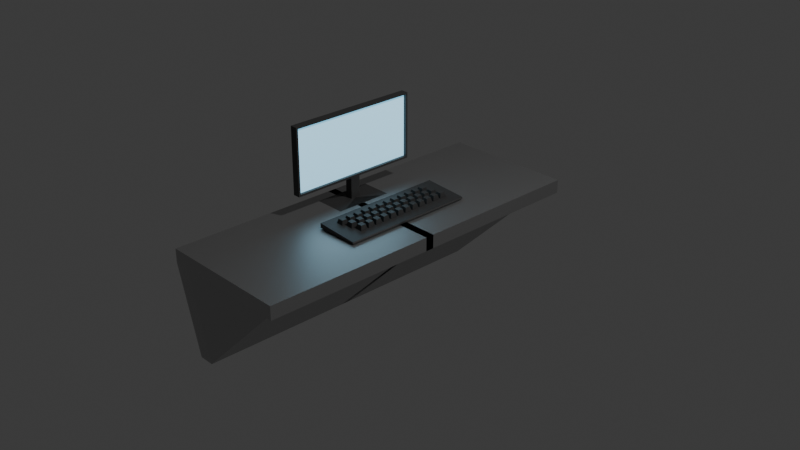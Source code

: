 # Source: pc.blend  (saved by Blender 4.2.66; exported with 4.5.12 LTS)
import bpy
from mathutils import Matrix  # noqa: F401  (used for matrix-valued properties, if any)

bpy.ops.wm.read_factory_settings(use_empty=True)
scene = bpy.context.scene
scene.name = 'Scene'

# ---- collections
col_collection = bpy.data.collections.new('Collection'); scene.collection.children.link(col_collection)

# ---- materials (node trees are filled in below, after node groups)
mat_metal = bpy.data.materials.new('metal')
mat_black = bpy.data.materials.new('black')
mat_screen = bpy.data.materials.new('screen')

# ---- material node trees
mat_metal.use_nodes = True; mat_metal.node_tree.nodes.clear()
_N = mat_metal.node_tree.nodes; _L = mat_metal.node_tree.links
n0 = _N.new('ShaderNodeBsdfPrincipled'); n0.name = 'Principled BSDF'; n0.location = (10, 300)
n0.inputs[0].default_value = (0.5137, 0.5137, 0.5137, 1.0)
n0.inputs[1].default_value = 1.0
n1 = _N.new('ShaderNodeOutputMaterial'); n1.name = 'Material Output'; n1.location = (300, 300)
_L.new(n0.outputs[0], n1.inputs[0])
n1.is_active_output = True
mat_black.use_nodes = True; mat_black.node_tree.nodes.clear()
_N = mat_black.node_tree.nodes; _L = mat_black.node_tree.links
n0 = _N.new('ShaderNodeBsdfPrincipled'); n0.name = 'Principled BSDF'; n0.location = (10, 300)
n0.inputs[0].default_value = (0.04023, 0.04023, 0.04023, 1.0)
n1 = _N.new('ShaderNodeOutputMaterial'); n1.name = 'Material Output'; n1.location = (300, 300)
_L.new(n0.outputs[0], n1.inputs[0])
n1.is_active_output = True
mat_screen.use_nodes = True; mat_screen.node_tree.nodes.clear()
_N = mat_screen.node_tree.nodes; _L = mat_screen.node_tree.links
n0 = _N.new('ShaderNodeBsdfPrincipled'); n0.name = 'Principled BSDF'; n0.location = (10, 300)
n0.inputs[27].default_value = (0.235, 0.7042, 1.0, 1.0)
n0.inputs[28].default_value = 1.0
n1 = _N.new('ShaderNodeOutputMaterial'); n1.name = 'Material Output'; n1.location = (300, 300)
_L.new(n0.outputs[0], n1.inputs[0])
n1.is_active_output = True

# ---- world
world_world = bpy.data.worlds.new('World'); scene.world = world_world
world_world.use_nodes = True; world_world.node_tree.nodes.clear()
_N = world_world.node_tree.nodes; _L = world_world.node_tree.links
n0 = _N.new('ShaderNodeOutputWorld'); n0.name = 'World Output'; n0.location = (300, 300)
n1 = _N.new('ShaderNodeBackground'); n1.name = 'Background'; n1.location = (10, 300)
n1.inputs[0].default_value = (0.05088, 0.05088, 0.05088, 1.0)
_L.new(n1.outputs[0], n0.inputs[0])
n0.is_active_output = True
world_world.color = (0.05088, 0.05088, 0.05088)
world_world.sun_shadow_jitter_overblur = 0.0

# ---- cameras
cam_camera = bpy.data.cameras.new('Camera')
cam_camera.clip_end = 100.0
cam_camera.ortho_scale = 7.314

# ---- lights
light_light = bpy.data.lights.new('Light', 'POINT')
light_light.energy = 1000.0
light_light.shadow_soft_size = 0.1

# ---- meshes
me_plane = bpy.data.meshes.new('Plane')
me_plane.from_pydata([(-0.02122, -1.963, 1.317), (1.469, -1.963, 1.317), (-0.02122, 0.04701, 1.317), (1.469, 0.04701, 1.317), (-0.02122, 0.04701, -0.000131), (-0.02122, -1.963, 1.166), (1.469, -1.963, 1.166), (1.469, 0.04701, 1.166), (-0.02122, -1.787, 1.317), (1.469, -1.787, 1.317), (-0.02122, -1.787, -0.000131), (1.469, -1.787, 1.166), (0.1579, -1.963, 1.317), (0.1579, 0.04701, 1.317), (0.1579, -1.963, 1.166), (0.1579, 0.04701, -0.000131), (0.1579, -1.787, -0.000131), (0.1579, -1.787, 1.317), (1.344, -1.963, 1.317), (1.344, -1.963, 1.166), (1.344, -1.787, 1.317), (1.344, 0.04701, 1.317), (1.344, 0.04701, 1.166), (1.344, -1.787, 1.166)], [], [(20, 21, 3, 9), (23, 11, 7, 22), (9, 3, 7, 11), (8, 0, 5, 10), (13, 2, 4, 15), (18, 1, 6, 19), (2, 8, 10, 4), (1, 9, 11, 6), (19, 6, 11, 23), (18, 20, 9, 1), (0, 8, 17, 12), (5, 14, 16, 10), (0, 12, 14, 5), (21, 13, 15, 22), (10, 16, 15, 4), (8, 2, 13, 17), (3, 21, 22, 7), (12, 17, 20, 18), (14, 19, 23, 16), (12, 18, 19, 14), (16, 23, 22, 15), (17, 13, 21, 20)])
_uv = me_plane.uv_layers.new(name='UVMap')
_uv.uv.foreach_set('vector', [0.9375, 0.04395, 0.9375, 0.5, 1.0, 0.5, 1.0, 0.04395, 0.9375, 0.04395, 1.0, 0.04395, 1.0, 0.5, 0.9375, 0.5, 1.0, 0.04395, 1.0, 0.5, 1.0, 0.5, 1.0, 0.04395, 0.0, 0.04395, 0.0, 0.0, 0.0, 0.0, 0.0, 0.04395, 0.08954, 0.5, 0.0, 0.5, 0.0, 0.5, 0.08954, 0.5, 0.9375, 0.0, 1.0, 0.0, 1.0, 0.0, 0.9375, 0.0, 0.0, 0.5, 0.0, 0.04395, 0.0, 0.04395, 0.0, 0.5, 1.0, 0.0, 1.0, 0.04395, 1.0, 0.04395, 1.0, 0.0, 0.9375, 0.0, 1.0, 0.0, 1.0, 0.04395, 0.9375, 0.04395, 0.9375, 0.0, 0.9375, 0.04395, 1.0, 0.04395, 1.0, 0.0, 0.0, 0.0, 0.0, 0.04395, 0.08954, 0.04395, 0.08954, 0.0, 0.0, 0.0, 0.08954, 0.0, 0.08954, 0.04395, 0.0, 0.04395, 0.0, 0.0, 0.08954, 0.0, 0.08954, 0.0, 0.0, 0.0, 0.9375, 0.5, 0.08954, 0.5, 0.08954, 0.5, 0.9375, 0.5, 0.0, 0.04395, 0.08954, 0.04395, 0.08954, 0.5, 0.0, 0.5, 0.0, 0.04395, 0.0, 0.5, 0.08954, 0.5, 0.08954, 0.04395, 1.0, 0.5, 0.9375, 0.5, 0.9375, 0.5, 1.0, 0.5, 0.08954, 0.0, 0.08954, 0.04395, 0.9375, 0.04395, 0.9375, 0.0, 0.08954, 0.0, 0.9375, 0.0, 0.9375, 0.04395, 0.08954, 0.04395, 0.08954, 0.0, 0.9375, 0.0, 0.9375, 0.0, 0.08954, 0.0, 0.08954, 0.04395, 0.9375, 0.04395, 0.9375, 0.5, 0.08954, 0.5, 0.08954, 0.04395, 0.08954, 0.5, 0.9375, 0.5, 0.9375, 0.04395])
me_plane.materials.append(mat_metal)
me_plane.update()
me_cube_001 = bpy.data.meshes.new('Cube.001')
me_cube_001.from_pydata([(-0.4946, -0.7472, 0.2491), (-0.4946, -0.7472, 0.9947), (-0.4113, -0.7472, 0.2491), (-0.4113, -0.7472, 0.9947), (-0.4946, 0.0, 0.2491), (-0.4946, 0.0, 0.9947), (-0.4113, 0.0, 0.2491), (-0.4113, 0.0, 0.9947), (-0.4946, -0.05673, 0.2491), (-0.4113, -0.05673, 0.9947), (-0.4946, -0.05673, 0.9947), (-0.4113, -0.05673, 0.2491), (-0.4113, -0.05673, 0.01421), (-0.4113, 0.0, 0.01421), (-0.4946, 0.0, 0.01421), (-0.4946, -0.05673, 0.01421), (-0.2681, -0.3474, -0.001201), (-0.2681, 0.2906, -0.001201), (-0.6378, 0.2906, -0.001201), (-0.6378, -0.3474, -0.001201), (-0.4946, -0.7472, 0.9759), (-0.4113, -0.7472, 0.9759), (-0.4113, 0.0, 0.9759), (-0.4946, 0.0, 0.9759), (-0.4946, -0.05673, 0.9759), (-0.4113, -0.05673, 0.9759), (-0.4113, -0.7472, 0.2722), (-0.4113, 0.0, 0.2722), (-0.4946, 0.0, 0.2722), (-0.4946, -0.05673, 0.2722), (-0.4113, -0.05673, 0.2722), (-0.4946, -0.7472, 0.2722), (-0.4946, -0.7258, 0.2491), (-0.4113, -0.7258, 0.9947), (-0.4946, -0.7258, 0.9947), (-0.4113, -0.7258, 0.2491), (-0.4946, -0.7258, 0.9759), (-0.4113, -0.7258, 0.9759), (-0.4113, -0.7258, 0.2722), (-0.4946, -0.7258, 0.2722), (-0.4444, 0.0, 0.9759), (-0.4444, -0.05673, 0.9759), (-0.4444, 0.0, 0.2722), (-0.4444, -0.05673, 0.2722), (-0.4444, -0.7258, 0.9759), (-0.4444, -0.7258, 0.2722)], [], [(37, 33, 3, 21), (21, 3, 1, 20), (32, 35, 2, 0), (33, 34, 1, 3), (24, 10, 5, 23), (36, 34, 10, 24), (7, 5, 10, 9), (4, 6, 13, 14), (22, 7, 9, 25), (15, 14, 18, 19), (6, 11, 12, 13), (11, 8, 15, 12), (8, 4, 14, 15), (18, 17, 16, 19), (13, 12, 16, 17), (12, 15, 19, 16), (14, 13, 17, 18), (39, 36, 24, 29), (29, 24, 23, 28), (26, 21, 20, 31), (38, 37, 21, 26), (35, 38, 26, 2), (2, 26, 31, 0), (8, 29, 28, 4), (32, 39, 29, 8), (6, 27, 30, 11), (0, 31, 39, 32), (11, 30, 38, 35), (25, 37, 44, 41), (31, 20, 36, 39), (20, 1, 34, 36), (9, 10, 34, 33), (8, 11, 35, 32), (25, 9, 33, 37), (42, 40, 41, 43), (43, 41, 44, 45), (37, 38, 45, 44), (30, 27, 42, 43), (38, 30, 43, 45), (22, 25, 41, 40)])
me_cube_001.polygons.foreach_set('material_index', [0, 0, 0, 0, 0, 0, 0, 0, 0, 0, 0, 0, 0, 0, 0, 0, 0, 0, 0, 0, 0, 0, 0, 0, 0, 0, 0, 0, 0, 0, 0, 0, 0, 0, 1, 1, 0, 0, 0, 0])
_uv = me_cube_001.uv_layers.new(name='UVMap')
_uv.uv.foreach_set('vector', [0.6187, 0.7464, 0.625, 0.7464, 0.625, 0.75, 0.6187, 0.75, 0.6187, 0.75, 0.625, 0.75, 0.625, 1.0, 0.6187, 1.0, 0.125, 0.7464, 0.375, 0.7464, 0.375, 0.75, 0.125, 0.75, 0.625, 0.7464, 0.875, 0.7464, 0.875, 0.75, 0.625, 0.75, 0.6187, 0.1155, 0.625, 0.1155, 0.625, 0.125, 0.6187, 0.125, 0.6187, 0.003575, 0.625, 0.003575, 0.625, 0.1155, 0.6187, 0.1155, 0.625, 0.625, 0.875, 0.625, 0.875, 0.6345, 0.625, 0.6345, 0.0, 0.0, 0.0, 0.0, 0.0, 0.0, 0.0, 0.0, 0.6187, 0.625, 0.625, 0.625, 0.625, 0.6345, 0.6187, 0.6345, 0.375, 0.1155, 0.375, 0.125, 0.375, 0.125, 0.375, 0.1155, 0.375, 0.625, 0.375, 0.6345, 0.375, 0.6345, 0.375, 0.625, 0.375, 0.6345, 0.125, 0.6345, 0.125, 0.6345, 0.375, 0.6345, 0.375, 0.1155, 0.375, 0.125, 0.375, 0.125, 0.375, 0.1155, 0.125, 0.625, 0.375, 0.625, 0.375, 0.6345, 0.125, 0.6345, 0.375, 0.625, 0.375, 0.6345, 0.375, 0.6345, 0.375, 0.625, 0.375, 0.6345, 0.125, 0.6345, 0.125, 0.6345, 0.375, 0.6345, 0.0, 0.0, 0.0, 0.0, 0.0, 0.0, 0.0, 0.0, 0.3827, 0.003575, 0.6187, 0.003575, 0.6187, 0.1155, 0.3827, 0.1155, 0.3827, 0.1155, 0.6187, 0.1155, 0.6187, 0.125, 0.3827, 0.125, 0.3827, 0.75, 0.6187, 0.75, 0.6187, 1.0, 0.3827, 1.0, 0.3827, 0.7464, 0.6187, 0.7464, 0.6187, 0.75, 0.3827, 0.75, 0.375, 0.7464, 0.3827, 0.7464, 0.3827, 0.75, 0.375, 0.75, 0.375, 0.75, 0.3827, 0.75, 0.3827, 1.0, 0.375, 1.0, 0.375, 0.1155, 0.3827, 0.1155, 0.3827, 0.125, 0.375, 0.125, 0.375, 0.003575, 0.3827, 0.003575, 0.3827, 0.1155, 0.375, 0.1155, 0.375, 0.625, 0.3827, 0.625, 0.3827, 0.6345, 0.375, 0.6345, 0.375, 0.0, 0.3827, 0.0, 0.3827, 0.003575, 0.375, 0.003575, 0.375, 0.6345, 0.3827, 0.6345, 0.3827, 0.7464, 0.375, 0.7464, 0.6187, 0.6345, 0.6187, 0.7464, 0.6187, 0.7464, 0.6187, 0.6345, 0.3827, 0.0, 0.6187, 0.0, 0.6187, 0.003575, 0.3827, 0.003575, 0.6187, 0.0, 0.625, 0.0, 0.625, 0.003575, 0.6187, 0.003575, 0.625, 0.6345, 0.875, 0.6345, 0.875, 0.7464, 0.625, 0.7464, 0.125, 0.6345, 0.375, 0.6345, 0.375, 0.7464, 0.125, 0.7464, 0.6187, 0.6345, 0.625, 0.6345, 0.625, 0.7464, 0.6187, 0.7464, 0.3827, 0.625, 0.6187, 0.625, 0.6187, 0.6345, 0.3827, 0.6345, 0.3827, 0.6345, 0.6187, 0.6345, 0.6187, 0.7464, 0.3827, 0.7464, 0.6187, 0.7464, 0.3827, 0.7464, 0.3827, 0.7464, 0.6187, 0.7464, 0.3827, 0.6345, 0.3827, 0.625, 0.3827, 0.625, 0.3827, 0.6345, 0.3827, 0.7464, 0.3827, 0.6345, 0.3827, 0.6345, 0.3827, 0.7464, 0.6187, 0.625, 0.6187, 0.6345, 0.6187, 0.6345, 0.6187, 0.625])
me_cube_001.materials.append(mat_black)
me_cube_001.materials.append(mat_screen)
me_cube_001.update()
me_plane_001 = bpy.data.meshes.new('Plane.001')
me_plane_001.from_pydata([(0.08648, -0.4022, 0.006682), (0.3457, -0.4022, 0.006682), (0.08648, 0.4022, 0.006682), (0.3457, 0.4022, 0.006682), (0.08648, 0.4022, 0.03464), (0.08648, -0.4022, 0.03464), (0.3457, -0.4022, 0.01767), (0.3457, 0.4022, 0.01767)], [], [(0, 2, 3, 1), (5, 6, 7, 4), (1, 3, 7, 6), (2, 0, 5, 4), (3, 2, 4, 7), (0, 1, 6, 5)])
_uv = me_plane_001.uv_layers.new(name='UVMap')
_uv.uv.foreach_set('vector', [0.0, 0.0, 0.0, 1.0, 1.0, 1.0, 1.0, 0.0, 0.0, 0.0, 1.0, 0.0, 1.0, 1.0, 0.0, 1.0, 1.0, 0.0, 1.0, 1.0, 1.0, 1.0, 1.0, 0.0, 0.0, 1.0, 0.0, 0.0, 0.0, 0.0, 0.0, 1.0, 1.0, 1.0, 0.0, 1.0, 0.0, 1.0, 1.0, 1.0, 0.0, 0.0, 1.0, 0.0, 1.0, 0.0, 0.0, 0.0])
me_plane_001.materials.append(mat_black)
me_plane_001.update()
me_cube_002 = bpy.data.meshes.new('Cube.002')
me_cube_002.from_pydata([(-0.01842, -0.01842, -0.01842), (-0.01296, -0.01296, 0.005155), (-0.01842, 0.01842, -0.01842), (-0.01296, 0.01296, 0.005155), (0.01842, -0.01842, -0.01842), (0.01296, -0.01296, 0.005155), (0.01842, 0.01842, -0.01842), (0.01296, 0.01296, 0.005155)], [], [(0, 1, 3, 2), (2, 3, 7, 6), (6, 7, 5, 4), (4, 5, 1, 0), (2, 6, 4, 0), (7, 3, 1, 5)])
_uv = me_cube_002.uv_layers.new(name='UVMap')
_uv.uv.foreach_set('vector', [0.375, 0.0, 0.625, 0.0, 0.625, 0.25, 0.375, 0.25, 0.375, 0.25, 0.625, 0.25, 0.625, 0.5, 0.375, 0.5, 0.375, 0.5, 0.625, 0.5, 0.625, 0.75, 0.375, 0.75, 0.375, 0.75, 0.625, 0.75, 0.625, 1.0, 0.375, 1.0, 0.125, 0.5, 0.375, 0.5, 0.375, 0.75, 0.125, 0.75, 0.625, 0.5, 0.875, 0.5, 0.875, 0.75, 0.625, 0.75])
me_cube_002.materials.append(mat_black)
me_cube_002.update()

# ---- objects
ob_light = bpy.data.objects.new('Light', light_light)
ob_camera = bpy.data.objects.new('Camera', cam_camera)
ob_plane = bpy.data.objects.new('Plane', me_plane)
ob_cube = bpy.data.objects.new('Cube', me_cube_001)
ob_plane_001 = bpy.data.objects.new('Plane.001', me_plane_001)
ob_cube_001 = bpy.data.objects.new('Cube.001', me_cube_002)

# ---- transforms, parenting, visibility, modifiers, constraints
ob_light.location = (4.076, 1.005, 5.904)
ob_light.rotation_euler = (0.6503, 0.05522, 1.866)
ob_light.lock_rotations_4d = False
ob_light.empty_display_type = 'ARROWS'
ob_light.color = (0.0, 0.0, 0.0, 0.0)
ob_light.lineart.crease_threshold = 0.0
ob_camera.location = (7.359, -6.926, 4.958)
ob_camera.rotation_euler = (1.109, 0.0, 0.8149)
ob_camera.lock_rotations_4d = False
ob_camera.empty_display_type = 'ARROWS'
ob_camera.color = (0.0, 0.0, 0.0, 0.0)
ob_camera.display_type = 'WIRE'
ob_camera.lineart.crease_threshold = 0.0
ob_plane.location = (-0.9788, -0.04701, -1.317)
_m = ob_plane.modifiers.new('Mirror', 'MIRROR')
_m.use_axis = (False, True, False)
ob_cube.parent = ob_plane
ob_cube.matrix_parent_inverse = Matrix(((1.0, -0.0, 0.0, 0.9788), (-0.0, 1.0, -0.0, 0.04701), (-0.0, -0.0, 1.0, 1.317), (-0.0, 0.0, -0.0, 1.0)))
ob_cube.location = (-0.2551, 0.0, 0.0)
_m = ob_cube.modifiers.new('Mirror', 'MIRROR')
_m.use_axis = (False, True, False)
ob_plane_001.parent = ob_plane
ob_plane_001.matrix_parent_inverse = Matrix(((1.0, -0.0, 0.0, 0.9788), (-0.0, 1.0, -0.0, 0.04701), (-0.0, -0.0, 1.0, 1.317), (-0.0, 0.0, -0.0, 1.0)))
ob_plane_001.location = (-0.5292, 0.03204, 9.313e-10)
ob_plane_001.scale = (1.888, 1.888, 1.888)
ob_cube_001.parent = ob_plane_001
ob_cube_001.location = (0.1594, -0.3103, 0.04936)
ob_cube_001.rotation_euler = (0.0, 0.04306, 0.0)
ob_cube_001.scale = (1.2, 1.2, 1.2)
_m = ob_cube_001.modifiers.new('Array', 'ARRAY')
_m.count = 12
_m.relative_offset_displace = (0.0, 1.2, 0.0)
_m = ob_cube_001.modifiers.new('Array.001', 'ARRAY')
_m.count = 3
_m.relative_offset_displace = (1.2, 0.03, 0.0)

# ---- collection membership
col_collection.objects.link(ob_light)
col_collection.objects.link(ob_camera)
col_collection.objects.link(ob_plane)
col_collection.objects.link(ob_cube)
col_collection.objects.link(ob_plane_001)
col_collection.objects.link(ob_cube_001)

# ---- scene / render settings (as saved in the file)
scene.camera = ob_camera
scene.frame_start = 1; scene.frame_end = 250; scene.frame_set(1)
scene.render.engine = 'BLENDER_EEVEE_NEXT'
bpy.context.view_layer.update()

